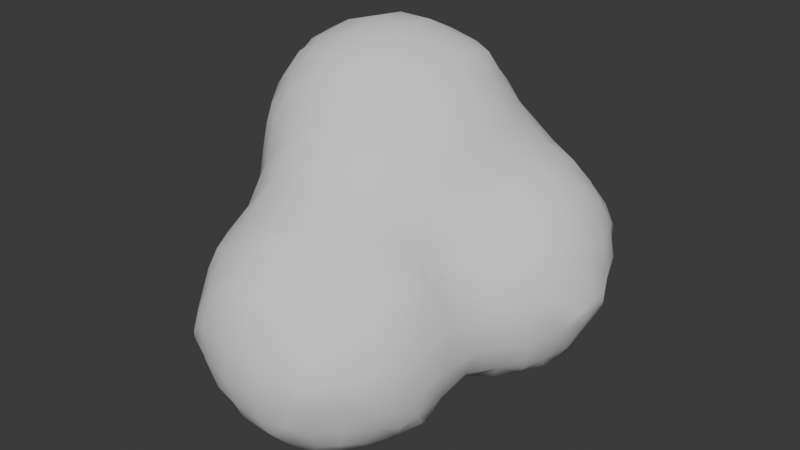 # Source: Smoke.blend  (saved by Blender 4.3.34; exported with 4.5.12 LTS)
import bpy
from mathutils import Matrix  # noqa: F401  (used for matrix-valued properties, if any)

bpy.ops.wm.read_factory_settings(use_empty=True)
scene = bpy.context.scene
scene.name = 'Scene'

# ---- collections
col_collection = bpy.data.collections.new('Collection'); scene.collection.children.link(col_collection)

# ---- world
world_world = bpy.data.worlds.new('World'); scene.world = world_world
world_world.use_nodes = True; world_world.node_tree.nodes.clear()
_N = world_world.node_tree.nodes; _L = world_world.node_tree.links
n0 = _N.new('ShaderNodeOutputWorld'); n0.name = 'World Output'; n0.location = (300, 300)
n1 = _N.new('ShaderNodeBackground'); n1.name = 'Background'; n1.location = (10, 300)
n1.inputs[0].default_value = (0.05088, 0.05088, 0.05088, 1.0)
_L.new(n1.outputs[0], n0.inputs[0])
n0.is_active_output = True
world_world.color = (0.05088, 0.05088, 0.05088)
world_world.sun_shadow_jitter_overblur = 0.0

# ---- meshes
me_icosphere = bpy.data.meshes.new('Icosphere')
me_icosphere.from_pydata([(-0.616, -0.25, -0.2366), (-0.639, -0.2849, -0.1), (-0.6007, -0.002889, -0.4008), (-0.6269, -0.08173, -0.302), (-0.689, -0.1, -0.1), (-0.4071, -0.6054, -0.01801), (-0.4145, -0.4122, -0.413), (-0.4552, -0.4459, -0.3), (-0.4782, -0.5094, -0.09081), (-0.449, -0.3, -0.4541), (-0.5546, -0.31, -0.302), (-0.5925, -0.3849, -0.1), (-0.4072, -0.03489, -0.606), (-0.4956, -0.08556, -0.4966), (-0.5841, -0.1362, -0.3699), (-0.2372, -0.618, -0.246), (-0.3023, -0.6313, -0.09081), (-0.3, -0.4503, -0.4503), (-0.3023, -0.5497, -0.3076), (-0.3705, -0.5824, -0.1513), (-0.2514, -0.2441, -0.6172), (-0.3109, -0.3065, -0.5557), (-0.3109, -0.1009, -0.6311), (-0.3848, -0.1682, -0.5925), (-0.1, -0.6331, -0.2782), (-0.1, -0.6904, -0.1), (-0.02087, -0.4051, -0.6041), (-0.09252, -0.4732, -0.5124), (-0.1, -0.5877, -0.3782), (-0.09252, -0.3065, -0.6287), (-0.1542, -0.3774, -0.5873), (-0.1, -0.1, -0.6893), (-0.6391, -0.2745, 0.1), (-0.6161, -0.2362, 0.2364), (-0.6958, -0.1, 0.1), (-0.6331, -0.08465, 0.3018), (-0.602, -0.007755, 0.4044), (-0.4071, -0.6054, 0.0183), (-0.473, -0.5096, 0.09098), (-0.4459, -0.4439, 0.3), (-0.4109, -0.4093, 0.409), (-0.5859, -0.3745, 0.1), (-0.5466, -0.3017, 0.3018), (-0.4455, -0.3, 0.4472), (-0.5831, -0.1411, 0.3697), (-0.5089, -0.0952, 0.4958), (-0.4347, -0.04932, 0.6589), (-0.3056, -0.6359, 0.09098), (-0.2426, -0.6256, 0.2615), (-0.376, -0.5826, 0.1516), (-0.3056, -0.5532, 0.3169), (-0.3, -0.4545, 0.4516), (-0.3073, -0.3122, 0.5536), (-0.2455, -0.2537, 0.6201), (-0.3789, -0.1827, 0.5872), (-0.3142, -0.09725, 0.7061), (-0.2495, -0.01185, 0.8175), (-0.1, -0.6961, 0.1), (-0.1, -0.6388, 0.2898), (-0.1, -0.5941, 0.3898), (-0.09858, -0.4784, 0.5159), (-0.03097, -0.4051, 0.6041), (-0.1643, -0.387, 0.5931), (-0.09858, -0.3122, 0.6311), (-0.1, -0.1202, 0.7357), (-0.1, -0.02017, 0.8272), (-0.6007, 0.002889, -0.4008), (-0.6269, 0.08173, -0.302), (-0.689, 0.1, -0.1), (-0.616, 0.25, -0.2366), (-0.6338, 0.31, -0.09765), (-0.6042, 0.4139, -0.02941), (-0.4072, 0.03489, -0.606), (-0.4956, 0.08556, -0.4966), (-0.5841, 0.1362, -0.3699), (-0.449, 0.3, -0.4541), (-0.5546, 0.31, -0.302), (-0.5924, 0.3833, -0.1627), (-0.4145, 0.4131, -0.413), (-0.446, 0.4879, -0.2827), (-0.5465, 0.4883, -0.09765), (-0.4031, 0.6091, -0.2045), (-0.4568, 0.6854, -0.108), (-0.4567, 0.9, -0.07445), (-0.4327, 1.056, -0.05259), (-0.3109, 0.1009, -0.6311), (-0.3848, 0.1682, -0.5925), (-0.2514, 0.2441, -0.6172), (-0.3109, 0.3065, -0.5557), (-0.2813, 0.4879, -0.4411), (-0.3355, 0.5464, -0.3378), (-0.205, 0.7, -0.4048), (-0.3136, 0.6854, -0.2827), (-0.3827, 0.7424, -0.18), (-0.2115, 0.9, -0.4128), (-0.292, 0.9, -0.3), (-0.3805, 0.9, -0.1745), (-0.2109, 1.044, -0.4121), (-0.2631, 1.106, -0.3155), (-0.3724, 1.114, -0.1116), (-0.2363, 1.261, -0.2591), (-0.2718, 1.316, -0.1143), (-0.2236, 1.424, -0.05721), (-0.1, 0.1, -0.6893), (-0.08675, 0.3065, -0.6273), (-0.1446, 0.3774, -0.5873), (-0.01126, 0.4044, -0.6019), (-0.08675, 0.4827, -0.5373), (-0.1, 0.7, -0.4764), (-0.1, 0.9, -0.4991), (-0.1162, 1.106, -0.4706), (-0.1936, 1.177, -0.3924), (-0.06032, 1.26, -0.4459), (-0.1274, 1.327, -0.3257), (-0.1945, 1.394, -0.1905), (-0.06112, 1.445, -0.2589), (-0.1167, 1.478, -0.1143), (-0.8192, 0.3687, 0.5492), (-0.8219, 0.3656, 0.7), (-0.81, 0.3854, 0.8321), (-0.8161, 0.5515, 0.3738), (-0.8418, 0.4909, 0.4895), (-0.8751, 0.5, 0.7), (-0.8343, 0.4997, 0.8993), (-0.8105, 0.5661, 1.017), (-0.8269, 0.7, 0.3571), (-0.8788, 0.7, 0.5), (-0.9097, 0.7, 0.7), (-0.8762, 0.7, 0.9), (-0.8185, 0.7, 1.029), (-0.8197, 0.8601, 0.369), (-0.8464, 0.916, 0.4835), (-0.8861, 0.9, 0.7), (-0.8428, 0.9073, 0.9087), (-0.8141, 0.8454, 1.022), (-0.8227, 1.041, 0.5391), (-0.8296, 1.051, 0.7), (-0.8168, 1.026, 0.8478), (-0.6983, 0.1, 0.1), (-0.6644, 0.1, 0.3), (-0.6384, 0.1005, 0.4827), (-0.644, 0.1588, 0.7), (-0.6242, 0.1775, 0.851), (-0.6664, 0.3, 0.1), (-0.7013, 0.3, 0.3), (-0.7528, 0.3012, 0.4895), (-0.744, 0.2656, 0.7), (-0.706, 0.2966, 0.9082), (-0.6544, 0.3411, 1.061), (-0.6416, 0.4883, 0.0942), (-0.7546, 0.4909, 0.3043), (-0.7927, 0.4181, 0.4158), (-0.7877, 0.4328, 0.9655), (-0.7072, 0.4889, 1.105), (-0.6268, 0.545, 1.224), (-0.6561, 0.7, 0.1383), (-0.7561, 0.7, 0.2571), (-0.7437, 0.7, 1.129), (-0.6437, 0.7, 1.238), (-0.6473, 0.9, 0.1509), (-0.7565, 0.916, 0.3014), (-0.7978, 0.9934, 0.4058), (-0.7925, 0.9788, 0.9811), (-0.7362, 0.9073, 1.093), (-0.6259, 0.9, 1.222), (-0.6244, 1.029, 0.1738), (-0.6617, 1.097, 0.3107), (-0.7552, 1.105, 0.4835), (-0.7616, 1.151, 0.7), (-0.7404, 1.096, 0.9087), (-0.641, 1.082, 1.084), (-0.6029, 1.004, 1.203), (-0.614, 1.21, 0.3846), (-0.6457, 1.235, 0.5), (-0.6616, 1.253, 0.7), (-0.6312, 1.229, 0.9), (-0.6063, 1.205, 1.006), (-0.568, 0.03418, 0.5378), (-0.5008, 0.04919, 0.7153), (-0.5141, 0.1273, 0.9106), (-0.4569, 0.1644, 1.051), (-0.5902, 0.2077, 0.9843), (-0.5244, 0.2786, 1.122), (-0.4587, 0.3494, 1.233), (-0.5819, 0.5472, 0.02366), (-0.592, 0.4116, 1.194), (-0.5152, 0.487, 1.266), (-0.5686, 0.7, 0.03832), (-0.5, 0.7, 1.317), (-0.5567, 0.9, 0.05093), (-0.5, 0.9, 1.291), (-0.4927, 1.109, 0.09804), (-0.5528, 1.162, 0.2512), (-0.5, 1.15, 1.152), (-0.5, 1.05, 1.231), (-0.4194, 1.214, 0.1556), (-0.4917, 1.244, 0.3107), (-0.5, 1.32, 0.5), (-0.4896, 1.361, 0.6898), (-0.4896, 1.332, 0.8932), (-0.5, 1.239, 1.052), (-0.416, 1.408, 0.7496), (-0.416, 1.408, 0.822), (-0.3828, 0.003636, 0.7922), (-0.3097, 0.03783, 0.8905), (-0.3, 0.1446, 1.079), (-0.3, 0.22, 1.179), (-0.3, 0.32, 1.256), (-0.3, 0.5, 1.342), (-0.3, 0.7, 1.375), (-0.3, 0.9, 1.352), (-0.3931, 1.19, 0.02227), (-0.355, 1.196, 1.196), (-0.293, 1.117, 1.251), (-0.3348, 1.288, 0.09336), (-0.3116, 1.347, 0.3), (-0.3428, 1.385, 0.5), (-0.3828, 1.397, 0.6163), (-0.3, 1.373, 0.9326), (-0.293, 1.259, 1.118), (-0.2217, 1.202, 1.202), (-0.2236, 1.425, 0.1), (-0.2116, 1.408, 0.3), (-0.2428, 1.407, 0.5), (-0.3097, 1.414, 0.6898), (-0.3, 1.412, 0.8326), (-0.1, 0.0458, 0.9272), (-0.1, 0.1458, 1.073), (-0.1, 0.2268, 1.173), (-0.1, 0.3268, 1.255), (-0.1, 0.5, 1.339), (-0.1, 0.7, 1.372), (-0.1, 0.9, 1.35), (-0.05897, 1.186, 1.187), (-0.1154, 1.112, 1.25), (-0.02806, 1.394, 0.772), (-0.09684, 1.374, 0.8929), (-0.1154, 1.258, 1.112), (-0.1923, 1.202, 1.202), (-0.08003, 1.537, 0.1198), (-0.08003, 1.51, 0.28), (-0.1, 1.442, 0.5), (-0.09684, 1.414, 0.7032), (-0.1614, 1.408, 0.8215), (-4.962e-05, 1.6, 0.1996), (-4.962e-05, 1.6, 0.2001), (0.1, -0.6388, -0.2898), (0.1, -0.6961, -0.1), (0.03097, -0.4051, -0.6041), (0.09858, -0.4784, -0.5159), (0.1, -0.5941, -0.3898), (0.09858, -0.3122, -0.6299), (0.1643, -0.387, -0.5931), (0.1, -0.1, -0.6888), (0.2426, -0.6256, -0.2615), (0.3056, -0.6359, -0.09098), (0.3, -0.4545, -0.4516), (0.3056, -0.5532, -0.3169), (0.376, -0.5826, -0.1516), (0.2455, -0.2537, -0.6192), (0.3073, -0.3122, -0.5536), (0.3073, -0.09417, -0.6301), (0.3789, -0.157, -0.5872), (0.4071, -0.6054, -0.0183), (0.4109, -0.4093, -0.409), (0.4459, -0.4439, -0.3), (0.473, -0.5096, -0.09098), (0.4455, -0.3, -0.4472), (0.5466, -0.3017, -0.3018), (0.5859, -0.3745, -0.1), (0.4074, -0.02362, -0.6049), (0.4953, -0.08998, -0.4985), (0.5831, -0.1563, -0.3697), (0.6161, -0.2362, -0.2364), (0.6391, -0.2745, -0.1), (0.6072, -0.023, -0.4098), (0.6362, -0.0938, -0.3018), (0.6958, -0.1, -0.1), (0.1, -0.6904, 0.1), (0.1, -0.6331, 0.2782), (0.1, -0.5877, 0.3782), (0.09252, -0.4732, 0.5124), (0.02087, -0.4051, 0.6041), (0.1542, -0.3774, 0.5873), (0.09252, -0.3065, 0.6293), (0.09478, -0.08902, 0.7312), (0.02463, -0.01504, 0.8188), (0.3023, -0.6313, 0.09081), (0.2372, -0.618, 0.246), (0.3705, -0.5824, 0.1513), (0.3023, -0.5497, 0.3076), (0.3, -0.4503, 0.4503), (0.3109, -0.3065, 0.5557), (0.2514, -0.2441, 0.6172), (0.3841, -0.1, 0.5917), (0.2841, -0.1, 0.6433), (0.4071, -0.6054, 0.01801), (0.4782, -0.5094, 0.09081), (0.4552, -0.4459, 0.3), (0.4145, -0.4122, 0.413), (0.5925, -0.3849, 0.1), (0.5546, -0.31, 0.302), (0.449, -0.3, 0.4541), (0.5841, -0.1362, 0.3699), (0.5105, -0.08173, 0.4739), (0.639, -0.2849, 0.1), (0.616, -0.25, 0.2366), (0.689, -0.1, 0.1), (0.6269, -0.08173, 0.302), (0.6007, -0.00289, 0.4008), (0.1, 0.1, -0.6888), (0.09115, 0.3122, -0.6285), (0.1519, 0.387, -0.5954), (0.01859, 0.4044, -0.6019), (0.09115, 0.4827, -0.5757), (0.1774, 0.7747, -0.6058), (0.1064, 0.7048, -0.5717), (0.1519, 0.9, -0.613), (0.05189, 0.9, -0.5863), (0.1585, 1.054, -0.6115), (0.09508, 1.113, -0.5818), (0.08934, 1.316, -0.4793), (0.01557, 1.393, -0.3922), (0.1489, 1.42, -0.4223), (0.08934, 1.477, -0.3153), (0.09003, 1.582, -0.1152), (0.3073, 0.09417, -0.6301), (0.3789, 0.157, -0.5857), (0.2455, 0.2537, -0.6192), (0.3073, 0.3122, -0.555), (0.3, 0.5, -0.5336), (0.3, 0.769, -0.6079), (0.3, 0.669, -0.5791), (0.3, 0.9, -0.6248), (0.3, 1.072, -0.6169), (0.3, 1.172, -0.5929), (0.3, 1.3, -0.5306), (0.3, 1.433, -0.4377), (0.3, 1.529, -0.3), (0.3, 1.596, -0.1882), (0.4074, 0.02362, -0.6049), (0.4944, 0.08998, -0.4977), (0.5813, 0.1563, -0.3697), (0.4501, 0.3, -0.4471), (0.5501, 0.3, -0.3604), (0.4913, 0.4997, -0.4502), (0.5522, 0.4329, -0.3775), (0.4198, 0.7839, -0.6047), (0.4919, 0.7103, -0.5564), (0.4408, 0.9, -0.6118), (0.5408, 0.9, -0.5831), (0.4345, 1.041, -0.611), (0.5007, 1.105, -0.577), (0.51, 1.313, -0.48), (0.5834, 1.389, -0.3886), (0.45, 1.424, -0.428), (0.51, 1.477, -0.3132), (0.5, 1.578, -0.1458), (0.6072, 0.023, -0.4098), (0.6363, 0.0938, -0.3018), (0.6939, 0.1, -0.1), (0.6413, 0.3, -0.2604), (0.7122, 0.3, -0.1), (0.6305, 0.5662, -0.4249), (0.7014, 0.5008, -0.3056), (0.775, 0.4331, -0.1), (0.6983, 0.7192, -0.4479), (0.7639, 0.6653, -0.367), (0.7, 0.9, -0.4928), (0.7096, 1.097, -0.4685), (0.7827, 1.161, -0.381), (0.6493, 1.256, -0.4454), (0.7194, 1.322, -0.3181), (0.7894, 1.388, -0.1695), (0.6561, 1.441, -0.2553), (0.6953, 1.492, -0.08578), (0.8221, 0.5686, -0.2337), (0.8444, 0.5331, -0.1), (0.8005, 0.7987, -0.4006), (0.8398, 0.7192, -0.3002), (0.9417, 0.7176, -0.08281), (0.8086, 0.9, -0.4097), (0.8803, 0.9, -0.3), (0.9718, 0.9, -0.1185), (0.8109, 1.028, -0.4124), (0.8565, 1.097, -0.3086), (0.9624, 1.094, -0.092), (0.8312, 1.255, -0.2476), (0.8563, 1.313, -0.1017), (0.8086, 1.411, -0.03612), (1.002, 0.796, -0.004677), (1.005, 0.9, -0.01851), (1.006, 1.023, -0.02001), (0.15, 1.616, -0.0586), (0.3, 1.627, -0.0882), (0.5, 1.616, -0.04583), (0.6012, 1.601, -0.002103), (0.158, 0.03539, 0.7738), (0.1056, 0.1007, 0.8991), (0.05323, 0.166, 1.042), (0.1866, 0.2094, 0.9795), (0.1119, 0.2601, 1.105), (0.1, 0.3681, 1.225), (0.1, 0.5, 1.278), (0.1, 0.7, 1.31), (0.1, 0.9, 1.291), (0.1, 1.148, 1.142), (0.1, 1.048, 1.235), (0.1, 1.369, 0.7433), (0.1, 1.306, 0.9), (0.1, 1.236, 1.042), (0.01671, 1.595, 0.06629), (0.1, 1.571, 0.3303), (0.1, 1.486, 0.5), (0.1, 1.415, 0.6433), (0.394, 0.02236, 0.5965), (0.3112, 0.09554, 0.6937), (0.2285, 0.1687, 0.8462), (0.3618, 0.2439, 0.747), (0.3067, 0.2933, 0.9053), (0.2394, 0.3562, 1.1), (0.201, 0.3989, 1.201), (0.3849, 0.4418, 0.9644), (0.3249, 0.5051, 1.087), (0.2174, 0.5, 1.217), (0.3351, 0.7, 1.122), (0.2351, 0.7, 1.234), (0.3895, 0.9698, 0.9835), (0.3337, 0.9019, 1.09), (0.225, 0.9, 1.225), (0.3444, 1.1, 0.9411), (0.2408, 1.086, 1.082), (0.2087, 1.01, 1.209), (0.3, 1.327, 0.7168), (0.2818, 1.223, 0.8828), (0.203, 1.202, 1.003), (0.3, 1.584, 0.3579), (0.3, 1.495, 0.5), (0.3, 1.412, 0.6168), (0.583, 0.1362, 0.3699), (0.4945, 0.07929, 0.4987), (0.4061, 0.1557, 0.6136), (0.583, 0.2324, 0.3699), (0.534, 0.2994, 0.4942), (0.4315, 0.3064, 0.6882), (0.412, 0.3773, 0.8311), (0.5677, 0.451, 0.557), (0.5288, 0.5106, 0.6889), (0.4332, 0.5051, 0.8987), (0.4083, 0.5751, 1.012), (0.564, 0.7, 0.7466), (0.4794, 0.7, 0.9), (0.4153, 0.7, 1.022), (0.5679, 0.9, 0.7693), (0.4616, 0.9019, 0.9101), (0.4121, 0.8364, 1.017), (0.5336, 1.1, 0.7544), (0.4336, 1.1, 0.8411), (0.5404, 1.371, 0.5706), (0.4725, 1.288, 0.682), (0.4046, 1.204, 0.8046), (0.5682, 1.589, 0.1375), (0.5009, 1.566, 0.3022), (0.4842, 1.455, 0.5023), (0.407, 1.403, 0.6033), (0.6873, 0.1, 0.1), (0.6271, 0.08173, 0.302), (0.6007, 0.00289, 0.4008), (0.7283, 0.3, 0.1), (0.6575, 0.2994, 0.302), (0.6192, 0.3657, 0.4237), (0.791, 0.4135, 0.1), (0.7596, 0.4428, 0.3), (0.6835, 0.5161, 0.4894), (0.6145, 0.5844, 0.6148), (0.7448, 0.7, 0.5519), (0.6448, 0.7, 0.6466), (0.775, 0.9, 0.5763), (0.675, 0.9, 0.6693), (0.769, 1.1, 0.5661), (0.669, 1.1, 0.6544), (0.7765, 1.374, 0.3639), (0.7068, 1.306, 0.5022), (0.6371, 1.238, 0.6274), (0.6807, 1.528, 0.08251), (0.7059, 1.461, 0.2983), (0.6431, 1.432, 0.4372), (0.8582, 0.5135, 0.1), (0.8409, 0.5428, 0.3), (0.8139, 0.5812, 0.4218), (0.9629, 0.7176, 0.08862), (0.9129, 0.7, 0.3), (0.8371, 0.7, 0.4519), (0.9918, 0.9, 0.1377), (0.9514, 0.9, 0.3), (0.8596, 0.9, 0.4763), (0.9789, 1.094, 0.1015), (0.9334, 1.1, 0.3), (0.8503, 1.1, 0.4661), (0.8952, 1.3, 0.1), (0.8524, 1.305, 0.2983), (0.8232, 1.241, 0.4339), (0.8179, 1.419, 0.1), (0.8153, 1.414, 0.2305), (1.002, 0.796, 0.01436), (1.005, 0.9, 0.03768), (1.006, 1.023, 0.03588), (0.09003, 1.618, 0.1198), (0.1, 1.611, 0.2303), (0.3, 1.647, 0.1), (0.3, 1.62, 0.2579), (0.5009, 1.619, 0.08251), (0.4348, 1.611, 0.2369), (0.6012, 1.601, 0.00418)], [], [(4, 3, 0, 1), (10, 9, 6, 7), (11, 10, 7, 8), (11, 1, 0, 10), (14, 13, 9, 10), (14, 3, 2, 13), (3, 14, 10, 0), (18, 7, 6, 17), (19, 18, 15, 16), (19, 8, 7, 18), (8, 19, 16, 5), (9, 21, 17, 6), (23, 22, 20, 21), (23, 13, 12, 22), (13, 23, 21, 9), (25, 16, 15, 24), (28, 18, 17, 27), (18, 28, 24, 15), (30, 29, 26, 27), (30, 21, 20, 29), (21, 30, 27, 17), (22, 31, 29, 20), (34, 4, 1, 32), (35, 34, 32, 33), (38, 8, 5, 37), (41, 11, 8, 38), (41, 32, 1, 11), (42, 41, 38, 39), (42, 33, 32, 41), (43, 42, 39, 40), (44, 35, 33, 42), (45, 44, 42, 43), (45, 36, 35, 44), (47, 37, 5, 16), (49, 38, 37, 47), (50, 49, 47, 48), (50, 39, 38, 49), (51, 40, 39, 50), (52, 43, 40, 51), (54, 45, 43, 52), (55, 54, 52, 53), (55, 46, 45, 54), (57, 47, 16, 25), (58, 48, 47, 57), (59, 50, 48, 58), (60, 51, 50, 59), (62, 52, 51, 60), (63, 62, 60, 61), (63, 53, 52, 62), (64, 55, 53, 63), (65, 56, 55, 64), (67, 66, 2, 3), (68, 67, 3, 4), (70, 69, 67, 68), (73, 72, 12, 13), (66, 73, 13, 2), (67, 74, 73, 66), (76, 75, 73, 74), (69, 76, 74, 67), (70, 77, 76, 69), (79, 78, 75, 76), (80, 79, 76, 77), (71, 80, 77, 70), (82, 81, 79, 80), (72, 85, 22, 12), (73, 86, 85, 72), (88, 87, 85, 86), (75, 88, 86, 73), (78, 89, 88, 75), (79, 90, 89, 78), (92, 91, 89, 90), (81, 92, 90, 79), (82, 93, 92, 81), (95, 94, 91, 92), (96, 95, 92, 93), (83, 96, 93, 82), (98, 97, 94, 95), (99, 98, 95, 96), (84, 99, 96, 83), (101, 100, 98, 99), (85, 103, 31, 22), (87, 104, 103, 85), (88, 105, 104, 87), (107, 106, 104, 105), (89, 107, 105, 88), (91, 108, 107, 89), (94, 109, 108, 91), (97, 110, 109, 94), (98, 111, 110, 97), (113, 112, 110, 111), (100, 113, 111, 98), (101, 114, 113, 100), (116, 115, 113, 114), (102, 116, 114, 101), (122, 121, 117, 118), (123, 122, 118, 119), (126, 125, 120, 121), (127, 126, 121, 122), (128, 127, 122, 123), (129, 128, 123, 124), (131, 130, 125, 126), (132, 131, 126, 127), (133, 132, 127, 128), (134, 133, 128, 129), (136, 135, 131, 132), (137, 136, 132, 133), (138, 68, 4, 34), (139, 138, 34, 35), (140, 139, 35, 36), (143, 70, 68, 138), (144, 143, 138, 139), (145, 144, 139, 140), (146, 145, 140, 141), (146, 118, 117, 145), (147, 146, 141, 142), (147, 119, 118, 146), (149, 71, 70, 143), (150, 149, 143, 144), (151, 150, 144, 145), (151, 121, 120, 150), (121, 151, 145, 117), (152, 123, 119, 147), (153, 152, 147, 148), (153, 124, 123, 152), (156, 155, 149, 150), (125, 156, 150, 120), (157, 129, 124, 153), (158, 157, 153, 154), (160, 159, 155, 156), (130, 160, 156, 125), (131, 161, 160, 130), (134, 163, 162, 133), (163, 134, 129, 157), (164, 163, 157, 158), (166, 165, 159, 160), (167, 166, 160, 161), (135, 167, 161, 131), (136, 168, 167, 135), (137, 169, 168, 136), (169, 137, 133, 162), (170, 169, 162, 163), (171, 170, 163, 164), (173, 172, 166, 167), (174, 173, 167, 168), (175, 174, 168, 169), (176, 175, 169, 170), (177, 140, 36, 45), (178, 177, 45, 46), (178, 141, 140, 177), (179, 142, 141, 178), (181, 147, 142, 179), (182, 181, 179, 180), (182, 148, 147, 181), (149, 184, 80, 71), (185, 153, 148, 182), (186, 185, 182, 183), (186, 154, 153, 185), (187, 82, 80, 184), (155, 187, 184, 149), (188, 158, 154, 186), (189, 83, 82, 187), (159, 189, 187, 155), (190, 164, 158, 188), (191, 84, 83, 189), (165, 191, 189, 159), (166, 192, 191, 165), (171, 194, 193, 170), (194, 171, 164, 190), (196, 195, 191, 192), (172, 196, 192, 166), (173, 197, 196, 172), (174, 198, 197, 173), (175, 199, 198, 174), (176, 200, 199, 175), (200, 176, 170, 193), (202, 201, 198, 199), (203, 178, 46, 55), (204, 203, 55, 56), (204, 179, 178, 203), (205, 180, 179, 204), (206, 182, 180, 205), (207, 183, 182, 206), (208, 186, 183, 207), (209, 188, 186, 208), (210, 190, 188, 209), (191, 211, 99, 84), (194, 213, 212, 193), (213, 194, 190, 210), (214, 101, 99, 211), (195, 214, 211, 191), (196, 215, 214, 195), (197, 216, 215, 196), (198, 217, 216, 197), (200, 219, 218, 199), (219, 200, 193, 212), (220, 219, 212, 213), (221, 102, 101, 214), (222, 221, 214, 215), (223, 222, 215, 216), (224, 223, 216, 217), (201, 224, 217, 198), (202, 225, 224, 201), (225, 202, 199, 218), (226, 204, 56, 65), (227, 205, 204, 226), (228, 206, 205, 227), (229, 207, 206, 228), (230, 208, 207, 229), (231, 209, 208, 230), (232, 210, 209, 231), (234, 213, 210, 232), (219, 237, 236, 218), (237, 238, 234, 233), (220, 238, 237, 219), (238, 220, 213, 234), (221, 239, 116, 102), (222, 240, 239, 221), (223, 241, 240, 222), (224, 242, 241, 223), (242, 243, 236, 235), (225, 243, 242, 224), (243, 225, 218, 236), (245, 244, 239, 240), (247, 25, 24, 246), (249, 27, 26, 248), (250, 28, 27, 249), (28, 250, 246, 24), (29, 251, 248, 26), (251, 252, 249, 248), (31, 253, 251, 29), (255, 247, 246, 254), (257, 250, 249, 256), (250, 257, 254, 246), (257, 258, 255, 254), (260, 252, 251, 259), (252, 260, 256, 249), (253, 261, 259, 251), (261, 262, 260, 259), (265, 257, 256, 264), (266, 258, 257, 265), (258, 266, 263, 255), (260, 267, 264, 256), (267, 268, 265, 264), (268, 269, 266, 265), (271, 262, 261, 270), (262, 271, 267, 260), (271, 272, 268, 267), (274, 269, 268, 273), (276, 272, 271, 275), (272, 276, 273, 268), (276, 277, 274, 273), (278, 57, 25, 247), (279, 58, 57, 278), (280, 59, 58, 279), (281, 60, 59, 280), (282, 61, 60, 281), (283, 284, 282, 281), (284, 63, 61, 282), (285, 64, 63, 284), (286, 65, 64, 285), (287, 278, 247, 255), (288, 279, 278, 287), (289, 290, 288, 287), (290, 280, 279, 288), (291, 281, 280, 290), (292, 283, 281, 291), (293, 284, 283, 292), (294, 295, 293, 292), (295, 285, 284, 293), (296, 287, 255, 263), (266, 297, 296, 263), (297, 289, 287, 296), (298, 290, 289, 297), (299, 291, 290, 298), (269, 300, 297, 266), (300, 301, 298, 297), (301, 302, 299, 298), (302, 292, 291, 299), (303, 304, 302, 301), (304, 294, 292, 302), (305, 300, 269, 274), (306, 301, 300, 305), (277, 307, 305, 274), (307, 308, 306, 305), (308, 303, 301, 306), (309, 304, 303, 308), (103, 310, 253, 31), (104, 311, 310, 103), (106, 313, 311, 104), (313, 314, 312, 311), (107, 314, 313, 106), (108, 316, 314, 107), (318, 317, 315, 316), (109, 318, 316, 108), (320, 319, 317, 318), (110, 320, 318, 109), (112, 321, 320, 110), (113, 322, 321, 112), (324, 323, 321, 322), (115, 324, 322, 113), (116, 325, 324, 115), (310, 326, 261, 253), (311, 328, 326, 310), (328, 329, 327, 326), (312, 329, 328, 311), (314, 330, 329, 312), (332, 316, 315, 331), (316, 332, 330, 314), (317, 333, 331, 315), (319, 334, 333, 317), (320, 335, 334, 319), (321, 336, 335, 320), (323, 337, 336, 321), (324, 338, 337, 323), (325, 339, 338, 324), (326, 340, 270, 261), (340, 341, 271, 270), (327, 341, 340, 326), (329, 343, 341, 327), (343, 344, 342, 341), (330, 345, 343, 329), (345, 346, 344, 343), (348, 332, 331, 347), (332, 348, 345, 330), (333, 349, 347, 331), (349, 350, 348, 347), (334, 351, 349, 333), (351, 352, 350, 349), (335, 352, 351, 334), (336, 353, 352, 335), (337, 355, 353, 336), (355, 356, 354, 353), (338, 356, 355, 337), (339, 357, 356, 338), (341, 358, 275, 271), (358, 359, 276, 275), (342, 359, 358, 341), (359, 360, 277, 276), (344, 361, 359, 342), (361, 362, 360, 359), (364, 346, 345, 363), (346, 364, 361, 344), (364, 365, 362, 361), (348, 366, 363, 345), (366, 367, 364, 363), (350, 368, 366, 348), (352, 369, 368, 350), (353, 371, 369, 352), (371, 372, 370, 369), (354, 372, 371, 353), (356, 374, 372, 354), (374, 375, 373, 372), (357, 375, 374, 356), (377, 365, 364, 376), (379, 367, 366, 378), (367, 379, 376, 364), (379, 380, 377, 376), (368, 381, 378, 366), (381, 382, 379, 378), (382, 383, 380, 379), (369, 384, 381, 368), (384, 385, 382, 381), (370, 385, 384, 369), (385, 386, 383, 382), (372, 387, 385, 370), (387, 388, 386, 385), (373, 388, 387, 372), (375, 389, 388, 373), (383, 391, 390, 380), (386, 392, 391, 383), (393, 394, 339, 325), (394, 395, 357, 339), (395, 396, 375, 357), (397, 398, 286, 285), (398, 226, 65, 286), (399, 227, 226, 398), (400, 401, 399, 398), (401, 228, 227, 399), (402, 229, 228, 401), (403, 230, 229, 402), (404, 231, 230, 403), (405, 232, 231, 404), (234, 407, 406, 233), (407, 234, 232, 405), (236, 409, 408, 235), (237, 410, 409, 236), (410, 237, 233, 406), (239, 411, 325, 116), (241, 413, 412, 240), (242, 414, 413, 241), (414, 242, 235, 408), (415, 416, 295, 294), (416, 397, 285, 295), (417, 398, 397, 416), (418, 419, 417, 416), (419, 400, 398, 417), (420, 401, 400, 419), (421, 402, 401, 420), (422, 423, 420, 419), (423, 424, 421, 420), (424, 403, 402, 421), (425, 426, 424, 423), (426, 404, 403, 424), (428, 429, 426, 425), (429, 405, 404, 426), (430, 431, 428, 427), (431, 432, 429, 428), (407, 432, 431, 406), (432, 407, 405, 429), (409, 434, 433, 408), (434, 435, 431, 430), (410, 435, 434, 409), (435, 410, 406, 431), (413, 437, 436, 412), (414, 438, 437, 413), (438, 414, 408, 433), (440, 415, 294, 304), (441, 416, 415, 440), (442, 443, 440, 439), (443, 444, 441, 440), (444, 418, 416, 441), (445, 419, 418, 444), (446, 447, 444, 443), (447, 448, 445, 444), (448, 422, 419, 445), (449, 423, 422, 448), (450, 451, 448, 447), (451, 452, 449, 448), (452, 425, 423, 449), (453, 454, 451, 450), (454, 455, 452, 451), (428, 455, 454, 427), (455, 428, 425, 452), (456, 457, 454, 453), (457, 430, 427, 454), (459, 460, 457, 456), (434, 460, 459, 433), (460, 434, 430, 457), (437, 463, 462, 436), (463, 464, 459, 458), (438, 464, 463, 437), (464, 438, 433, 459), (360, 465, 307, 277), (465, 466, 308, 307), (466, 467, 309, 308), (440, 467, 466, 439), (467, 440, 304, 309), (362, 468, 465, 360), (468, 469, 466, 465), (469, 442, 439, 466), (470, 443, 442, 469), (365, 471, 468, 362), (471, 472, 469, 468), (472, 473, 470, 469), (473, 446, 443, 470), (474, 447, 446, 473), (475, 476, 474, 473), (476, 450, 447, 474), (477, 478, 476, 475), (478, 453, 450, 476), (479, 480, 478, 477), (480, 456, 453, 478), (482, 483, 480, 479), (459, 483, 482, 458), (483, 459, 456, 480), (462, 485, 484, 461), (485, 486, 482, 481), (463, 486, 485, 462), (486, 463, 458, 482), (487, 471, 365, 377), (488, 472, 471, 487), (489, 473, 472, 488), (380, 490, 487, 377), (490, 491, 488, 487), (491, 492, 489, 488), (492, 475, 473, 489), (493, 494, 491, 490), (494, 495, 492, 491), (495, 477, 475, 492), (496, 497, 494, 493), (497, 498, 495, 494), (498, 479, 477, 495), (388, 499, 496, 386), (499, 500, 497, 496), (500, 501, 498, 497), (482, 501, 500, 481), (501, 482, 479, 498), (389, 502, 499, 388), (484, 502, 389, 375), (502, 503, 500, 499), (485, 503, 502, 484), (503, 485, 481, 500), (504, 490, 380, 390), (391, 505, 504, 390), (505, 493, 490, 504), (392, 506, 505, 391), (496, 506, 392, 386), (506, 496, 493, 505), (507, 393, 325, 411), (244, 507, 411, 239), (245, 508, 507, 244), (508, 245, 240, 412), (507, 509, 394, 393), (508, 510, 509, 507), (510, 508, 412, 436), (509, 511, 395, 394), (511, 512, 462, 461), (510, 512, 511, 509), (512, 510, 436, 462), (396, 513, 484, 375), (511, 513, 396, 395), (513, 511, 461, 484)])
me_icosphere.polygons.foreach_set('use_smooth', [True] * 512)
_uv = me_icosphere.uv_layers.new(name='UVMap')
_uv.uv.foreach_set('vector', [0.2364, 0.38, 0.2293, 0.315, 0.2529, 0.3332, 0.2602, 0.3722, 0.2618, 0.3101, 0.2647, 0.2589, 0.2813, 0.2711, 0.2843, 0.3039, 0.2734, 0.3673, 0.2618, 0.3101, 0.2843, 0.3039, 0.2944, 0.3597, 0.2734, 0.3673, 0.2602, 0.3722, 0.2529, 0.3332, 0.2618, 0.3101, 0.2363, 0.2921, 0.2304, 0.2444, 0.2647, 0.2589, 0.2618, 0.3101, 0.2363, 0.2921, 0.2293, 0.315, 0.2151, 0.2847, 0.2304, 0.2444, 0.2293, 0.315, 0.2363, 0.2921, 0.2618, 0.3101, 0.2529, 0.3332, 0.3089, 0.2915, 0.2843, 0.3039, 0.2813, 0.2711, 0.2968, 0.2513, 0.3084, 0.3368, 0.3089, 0.2915, 0.3225, 0.3044, 0.3205, 0.3475, 0.3084, 0.3368, 0.2944, 0.3597, 0.2843, 0.3039, 0.3089, 0.2915, 0.2944, 0.3597, 0.3084, 0.3368, 0.3205, 0.3475, 0.31, 0.3735, 0.2647, 0.2589, 0.2772, 0.2166, 0.2968, 0.2513, 0.2813, 0.2711, 0.2483, 0.2092, 0.2446, 0.1807, 0.275, 0.188, 0.2772, 0.2166, 0.2483, 0.2092, 0.2304, 0.2444, 0.224, 0.2011, 0.2446, 0.1807, 0.2304, 0.2444, 0.2483, 0.2092, 0.2772, 0.2166, 0.2647, 0.2589, 0.3463, 0.3332, 0.3205, 0.3475, 0.3225, 0.3044, 0.3396, 0.287, 0.3348, 0.2603, 0.3089, 0.2915, 0.2968, 0.2513, 0.3258, 0.2176, 0.3089, 0.2915, 0.3348, 0.2603, 0.3396, 0.287, 0.3225, 0.3044, 0.306, 0.1968, 0.3086, 0.1708, 0.3304, 0.1832, 0.3258, 0.2176, 0.306, 0.1968, 0.2772, 0.2166, 0.275, 0.188, 0.3086, 0.1708, 0.2772, 0.2166, 0.306, 0.1968, 0.3258, 0.2176, 0.2968, 0.2513, 0.2446, 0.1807, 0.2762, 0.1277, 0.3086, 0.1708, 0.275, 0.188, 0.2452, 0.4414, 0.2364, 0.38, 0.2602, 0.3722, 0.2677, 0.4283, 0.2591, 0.5041, 0.2452, 0.4414, 0.2677, 0.4283, 0.2725, 0.4693, 0.3016, 0.4063, 0.2944, 0.3597, 0.31, 0.3735, 0.3112, 0.3825, 0.2812, 0.4206, 0.2734, 0.3673, 0.2944, 0.3597, 0.3016, 0.4063, 0.2812, 0.4206, 0.2677, 0.4283, 0.2602, 0.3722, 0.2734, 0.3673, 0.288, 0.4802, 0.2812, 0.4206, 0.3016, 0.4063, 0.3083, 0.4644, 0.288, 0.4802, 0.2725, 0.4693, 0.2677, 0.4283, 0.2812, 0.4206, 0.3056, 0.5199, 0.288, 0.4802, 0.3083, 0.4644, 0.3144, 0.4965, 0.2734, 0.5185, 0.2591, 0.5041, 0.2725, 0.4693, 0.288, 0.4802, 0.2842, 0.565, 0.2734, 0.5185, 0.288, 0.4802, 0.3056, 0.5199, 0.2842, 0.565, 0.2592, 0.5479, 0.2591, 0.5041, 0.2734, 0.5185, 0.326, 0.3935, 0.3112, 0.3825, 0.31, 0.3735, 0.3205, 0.3475, 0.3179, 0.4144, 0.3016, 0.4063, 0.3112, 0.3825, 0.326, 0.3935, 0.3299, 0.4554, 0.3179, 0.4144, 0.326, 0.3935, 0.3378, 0.4343, 0.3299, 0.4554, 0.3083, 0.4644, 0.3016, 0.4063, 0.3179, 0.4144, 0.3314, 0.4995, 0.3144, 0.4965, 0.3083, 0.4644, 0.3299, 0.4554, 0.3284, 0.5457, 0.3056, 0.5199, 0.3144, 0.4965, 0.3314, 0.4995, 0.313, 0.5784, 0.2842, 0.565, 0.3056, 0.5199, 0.3284, 0.5457, 0.3231, 0.632, 0.313, 0.5784, 0.3284, 0.5457, 0.3375, 0.5727, 0.3231, 0.632, 0.2986, 0.6274, 0.2842, 0.565, 0.313, 0.5784, 0.3516, 0.3834, 0.326, 0.3935, 0.3205, 0.3475, 0.3463, 0.3332, 0.3556, 0.4335, 0.3378, 0.4343, 0.326, 0.3935, 0.3516, 0.3834, 0.3575, 0.4624, 0.3299, 0.4554, 0.3378, 0.4343, 0.3556, 0.4335, 0.3597, 0.5059, 0.3314, 0.4995, 0.3299, 0.4554, 0.3575, 0.4624, 0.3517, 0.5416, 0.3284, 0.5457, 0.3314, 0.4995, 0.3597, 0.5059, 0.3612, 0.5603, 0.3517, 0.5416, 0.3597, 0.5059, 0.3707, 0.536, 0.3612, 0.5603, 0.3375, 0.5727, 0.3284, 0.5457, 0.3517, 0.5416, 0.3625, 0.6304, 0.3231, 0.632, 0.3375, 0.5727, 0.3612, 0.5603, 0.3649, 0.6835, 0.3351, 0.6857, 0.3231, 0.632, 0.3625, 0.6304, 0.206, 0.314, 0.2143, 0.2846, 0.2151, 0.2847, 0.2293, 0.315, 0.2102, 0.3853, 0.206, 0.314, 0.2293, 0.315, 0.2364, 0.38, 0.1787, 0.3877, 0.1822, 0.3342, 0.206, 0.314, 0.2102, 0.3853, 0.2023, 0.2374, 0.2112, 0.1969, 0.224, 0.2011, 0.2304, 0.2444, 0.2143, 0.2846, 0.2023, 0.2374, 0.2304, 0.2444, 0.2151, 0.2847, 0.206, 0.314, 0.1958, 0.2873, 0.2023, 0.2374, 0.2143, 0.2846, 0.1688, 0.3025, 0.1632, 0.2336, 0.2023, 0.2374, 0.1958, 0.2873, 0.1822, 0.3342, 0.1688, 0.3025, 0.1958, 0.2873, 0.206, 0.314, 0.1787, 0.3877, 0.1619, 0.3614, 0.1688, 0.3025, 0.1822, 0.3342, 0.13, 0.2909, 0.1388, 0.2386, 0.1632, 0.2336, 0.1688, 0.3025, 0.1438, 0.3861, 0.13, 0.2909, 0.1688, 0.3025, 0.1619, 0.3614, 0.1635, 0.4179, 0.1438, 0.3861, 0.1619, 0.3614, 0.1787, 0.3877, 0.09431, 0.3919, 0.102, 0.3227, 0.13, 0.2909, 0.1438, 0.3861, 0.2112, 0.1969, 0.2036, 0.1637, 0.2446, 0.1807, 0.224, 0.2011, 0.2023, 0.2374, 0.1857, 0.1881, 0.2036, 0.1637, 0.2112, 0.1969, 0.1553, 0.1711, 0.1695, 0.1425, 0.2036, 0.1637, 0.1857, 0.1881, 0.1632, 0.2336, 0.1553, 0.1711, 0.1857, 0.1881, 0.2023, 0.2374, 0.1388, 0.2386, 0.1087, 0.1948, 0.1553, 0.1711, 0.1632, 0.2336, 0.13, 0.2909, 0.1041, 0.2463, 0.1087, 0.1948, 0.1388, 0.2386, 0.06902, 0.2858, 0.04202, 0.2267, 0.1087, 0.1948, 0.1041, 0.2463, 0.102, 0.3227, 0.06902, 0.2858, 0.1041, 0.2463, 0.13, 0.2909, 0.09431, 0.3919, 0.07046, 0.3559, 0.06902, 0.2858, 0.102, 0.3227, 0.02579, 0.334, 0.01048, 0.2878, 0.04202, 0.2267, 0.06902, 0.2858, 0.04191, 0.3944, 0.02579, 0.334, 0.06902, 0.2858, 0.07046, 0.3559, 0.05478, 0.4471, 0.04191, 0.3944, 0.07046, 0.3559, 0.09431, 0.3919, 0.8885, 0.375, 0.8857, 0.327, 0.9009, 0.2878, 0.9162, 0.334, 0.9046, 0.4575, 0.8885, 0.375, 0.9162, 0.334, 0.9323, 0.3944, 0.0298, 0.4777, 0.01416, 0.4575, 0.04191, 0.3944, 0.05478, 0.4471, 0.8734, 0.4759, 0.8729, 0.419, 0.8885, 0.375, 0.9046, 0.4575, 0.2036, 0.1637, 0.2259, 0.09715, 0.2762, 0.1277, 0.2446, 0.1807, 0.1695, 0.1425, 0.1455, 0.08518, 0.2259, 0.09715, 0.2036, 0.1637, 0.1553, 0.1711, 0.1216, 0.1131, 0.1455, 0.08518, 0.1695, 0.1425, 0.0715, 0.1121, 0.08132, 0.06884, 0.1455, 0.08518, 0.1216, 0.1131, 0.1087, 0.1948, 0.0715, 0.1121, 0.1216, 0.1131, 0.1553, 0.1711, 0.04202, 0.2267, 0.01554, 0.1871, 0.0715, 0.1121, 0.1087, 0.1948, 0.9009, 0.2878, 0.8786, 0.2506, 0.9059, 0.1871, 0.9324, 0.2267, 0.8857, 0.327, 0.8655, 0.3173, 0.8786, 0.2506, 0.9009, 0.2878, 0.8885, 0.375, 0.8728, 0.3612, 0.8655, 0.3173, 0.8857, 0.327, 0.8544, 0.4025, 0.8489, 0.3536, 0.8655, 0.3173, 0.8728, 0.3612, 0.8729, 0.419, 0.8544, 0.4025, 0.8728, 0.3612, 0.8885, 0.375, 0.8734, 0.4759, 0.8594, 0.4563, 0.8544, 0.4025, 0.8729, 0.419, 0.8447, 0.4841, 0.8404, 0.4351, 0.8544, 0.4025, 0.8594, 0.4563, 0.8605, 0.5027, 0.8447, 0.4841, 0.8594, 0.4563, 0.8734, 0.4759, 0.1816, 0.7001, 0.1734, 0.6402, 0.1967, 0.6462, 0.205, 0.6898, 0.1939, 0.7548, 0.1816, 0.7001, 0.205, 0.6898, 0.2099, 0.7279, 0.1398, 0.6593, 0.1327, 0.6161, 0.1581, 0.609, 0.1734, 0.6402, 0.1489, 0.7133, 0.1398, 0.6593, 0.1734, 0.6402, 0.1816, 0.7001, 0.1583, 0.7669, 0.1489, 0.7133, 0.1816, 0.7001, 0.1939, 0.7548, 0.1658, 0.8037, 0.1583, 0.7669, 0.1939, 0.7548, 0.1903, 0.7906, 0.1041, 0.6685, 0.1073, 0.6312, 0.1327, 0.6161, 0.1398, 0.6593, 0.1161, 0.7255, 0.1041, 0.6685, 0.1398, 0.6593, 0.1489, 0.7133, 0.1213, 0.7829, 0.1161, 0.7255, 0.1489, 0.7133, 0.1583, 0.7669, 0.1371, 0.8104, 0.1213, 0.7829, 0.1583, 0.7669, 0.1658, 0.8037, 0.08952, 0.7338, 0.08583, 0.6898, 0.1041, 0.6685, 0.1161, 0.7255, 0.09708, 0.7728, 0.08952, 0.7338, 0.1161, 0.7255, 0.1213, 0.7829, 0.2201, 0.4544, 0.2102, 0.3853, 0.2364, 0.38, 0.2452, 0.4414, 0.2336, 0.5257, 0.2201, 0.4544, 0.2452, 0.4414, 0.2591, 0.5041, 0.2462, 0.5926, 0.2336, 0.5257, 0.2591, 0.5041, 0.2592, 0.5479, 0.1906, 0.4689, 0.1787, 0.3877, 0.2102, 0.3853, 0.2201, 0.4544, 0.2003, 0.5529, 0.1906, 0.4689, 0.2201, 0.4544, 0.2336, 0.5257, 0.2077, 0.6222, 0.2003, 0.5529, 0.2336, 0.5257, 0.2462, 0.5926, 0.2255, 0.6831, 0.2077, 0.6222, 0.2462, 0.5926, 0.2502, 0.6732, 0.2255, 0.6831, 0.205, 0.6898, 0.1967, 0.6462, 0.2077, 0.6222, 0.2365, 0.7454, 0.2255, 0.6831, 0.2502, 0.6732, 0.2587, 0.7188, 0.2365, 0.7454, 0.2099, 0.7279, 0.205, 0.6898, 0.2255, 0.6831, 0.1555, 0.4858, 0.1635, 0.4179, 0.1787, 0.3877, 0.1906, 0.4689, 0.1655, 0.5788, 0.1555, 0.4858, 0.1906, 0.4689, 0.2003, 0.5529, 0.1829, 0.61, 0.1655, 0.5788, 0.2003, 0.5529, 0.2077, 0.6222, 0.1829, 0.61, 0.1734, 0.6402, 0.1581, 0.609, 0.1655, 0.5788, 0.1734, 0.6402, 0.1829, 0.61, 0.2077, 0.6222, 0.1967, 0.6462, 0.2116, 0.7674, 0.1939, 0.7548, 0.2099, 0.7279, 0.2365, 0.7454, 0.2173, 0.815, 0.2116, 0.7674, 0.2365, 0.7454, 0.245, 0.791, 0.2173, 0.815, 0.1903, 0.7906, 0.1939, 0.7548, 0.2116, 0.7674, 0.1263, 0.5822, 0.1169, 0.5326, 0.1555, 0.4858, 0.1655, 0.5788, 0.1327, 0.6161, 0.1263, 0.5822, 0.1655, 0.5788, 0.1581, 0.609, 0.1737, 0.8362, 0.1658, 0.8037, 0.1903, 0.7906, 0.2173, 0.815, 0.1863, 0.8732, 0.1737, 0.8362, 0.2173, 0.815, 0.2234, 0.8555, 0.09257, 0.6141, 0.08178, 0.5573, 0.1169, 0.5326, 0.1263, 0.5822, 0.1073, 0.6312, 0.09257, 0.6141, 0.1263, 0.5822, 0.1327, 0.6161, 0.1041, 0.6685, 0.08716, 0.65, 0.09257, 0.6141, 0.1073, 0.6312, 0.1371, 0.8104, 0.1254, 0.8399, 0.1087, 0.807, 0.1213, 0.7829, 0.1254, 0.8399, 0.1371, 0.8104, 0.1658, 0.8037, 0.1737, 0.8362, 0.1298, 0.8842, 0.1254, 0.8399, 0.1737, 0.8362, 0.1863, 0.8732, 0.05823, 0.6279, 0.06087, 0.5751, 0.08178, 0.5573, 0.09257, 0.6141, 0.07, 0.6793, 0.05823, 0.6279, 0.09257, 0.6141, 0.08716, 0.65, 0.08583, 0.6898, 0.07, 0.6793, 0.08716, 0.65, 0.1041, 0.6685, 0.08952, 0.7338, 0.06917, 0.7398, 0.07, 0.6793, 0.08583, 0.6898, 0.09708, 0.7728, 0.08114, 0.7965, 0.06917, 0.7398, 0.08952, 0.7338, 0.08114, 0.7965, 0.09708, 0.7728, 0.1213, 0.7829, 0.1087, 0.807, 0.07886, 0.8503, 0.08114, 0.7965, 0.1087, 0.807, 0.1254, 0.8399, 0.09815, 0.8832, 0.07886, 0.8503, 0.1254, 0.8399, 0.1298, 0.8842, 0.04206, 0.6902, 0.03982, 0.6557, 0.05823, 0.6279, 0.07, 0.6793, 0.0445, 0.7456, 0.04206, 0.6902, 0.07, 0.6793, 0.06917, 0.7398, 0.04703, 0.8009, 0.0445, 0.7456, 0.06917, 0.7398, 0.08114, 0.7965, 0.04927, 0.8298, 0.04703, 0.8009, 0.08114, 0.7965, 0.07886, 0.8503, 0.2654, 0.6016, 0.2462, 0.5926, 0.2592, 0.5479, 0.2842, 0.565, 0.2826, 0.6643, 0.2654, 0.6016, 0.2842, 0.565, 0.2986, 0.6274, 0.2826, 0.6643, 0.2502, 0.6732, 0.2462, 0.5926, 0.2654, 0.6016, 0.2833, 0.732, 0.2587, 0.7188, 0.2502, 0.6732, 0.2826, 0.6643, 0.2672, 0.758, 0.2365, 0.7454, 0.2587, 0.7188, 0.2833, 0.732, 0.2767, 0.8058, 0.2672, 0.758, 0.2833, 0.732, 0.2968, 0.7738, 0.2767, 0.8058, 0.245, 0.791, 0.2365, 0.7454, 0.2672, 0.758, 0.1555, 0.4858, 0.1388, 0.454, 0.1438, 0.3861, 0.1635, 0.4179, 0.2512, 0.8345, 0.2173, 0.815, 0.245, 0.791, 0.2767, 0.8058, 0.2557, 0.8702, 0.2512, 0.8345, 0.2767, 0.8058, 0.287, 0.8447, 0.2557, 0.8702, 0.2234, 0.8555, 0.2173, 0.815, 0.2512, 0.8345, 0.1072, 0.4808, 0.09431, 0.3919, 0.1438, 0.3861, 0.1388, 0.454, 0.1169, 0.5326, 0.1072, 0.4808, 0.1388, 0.454, 0.1555, 0.4858, 0.2076, 0.9134, 0.1863, 0.8732, 0.2234, 0.8555, 0.2557, 0.8702, 0.06998, 0.5116, 0.05478, 0.4471, 0.09431, 0.3919, 0.1072, 0.4808, 0.08178, 0.5573, 0.06998, 0.5116, 0.1072, 0.4808, 0.1169, 0.5326, 0.1276, 0.9218, 0.1298, 0.8842, 0.1863, 0.8732, 0.2076, 0.9134, 0.0332, 0.548, 0.0298, 0.4777, 0.05478, 0.4471, 0.06998, 0.5116, 0.06087, 0.5751, 0.0332, 0.548, 0.06998, 0.5116, 0.08178, 0.5573, 0.05823, 0.6279, 0.0364, 0.6106, 0.0332, 0.548, 0.06087, 0.5751, 0.09815, 0.8832, 0.07175, 0.9044, 0.0444, 0.8798, 0.07886, 0.8503, 0.07175, 0.9044, 0.09815, 0.8832, 0.1298, 0.8842, 0.1276, 0.9218, 0.01952, 0.634, 0.0117, 0.5748, 0.0332, 0.548, 0.0364, 0.6106, 0.03982, 0.6557, 0.01952, 0.634, 0.0364, 0.6106, 0.05823, 0.6279, 0.04206, 0.6902, 0.01369, 0.6951, 0.01952, 0.634, 0.03982, 0.6557, 0.0445, 0.7456, 0.008478, 0.7483, 0.01369, 0.6951, 0.04206, 0.6902, 0.04703, 0.8009, 0.01174, 0.8034, 0.008478, 0.7483, 0.0445, 0.7456, 0.04927, 0.8298, 0.02671, 0.8491, 0.01174, 0.8034, 0.04703, 0.8009, 0.02671, 0.8491, 0.04927, 0.8298, 0.07886, 0.8503, 0.0444, 0.8798, 0.8823, 0.7815, 0.8828, 0.7633, 0.8989, 0.7483, 0.9021, 0.8034, 0.3092, 0.6803, 0.2826, 0.6643, 0.2986, 0.6274, 0.3231, 0.632, 0.3247, 0.7167, 0.3092, 0.6803, 0.3231, 0.632, 0.3351, 0.6857, 0.3247, 0.7167, 0.2833, 0.732, 0.2826, 0.6643, 0.3092, 0.6803, 0.3299, 0.7838, 0.2968, 0.7738, 0.2833, 0.732, 0.3247, 0.7167, 0.3308, 0.8187, 0.2767, 0.8058, 0.2968, 0.7738, 0.3299, 0.7838, 0.3285, 0.8544, 0.287, 0.8447, 0.2767, 0.8058, 0.3308, 0.8187, 0.3171, 0.9085, 0.2557, 0.8702, 0.287, 0.8447, 0.3285, 0.8544, 0.273, 0.9582, 0.2076, 0.9134, 0.2557, 0.8702, 0.3171, 0.9085, 0.1044, 0.9764, 0.1276, 0.9218, 0.2076, 0.9134, 0.273, 0.9582, 0.0332, 0.548, 0.009967, 0.5197, 0.01416, 0.4575, 0.0298, 0.4777, 0.9622, 0.9044, 0.883, 0.9287, 0.8907, 0.899, 0.9348, 0.8798, 0.883, 0.9287, 0.9622, 0.9044, 0.9887, 0.9335, 0.9948, 0.9764, 0.8831, 0.5512, 0.8734, 0.4759, 0.9046, 0.4575, 0.9004, 0.5197, 0.9021, 0.5748, 0.8831, 0.5512, 0.9004, 0.5197, 0.9236, 0.548, 0.9099, 0.634, 0.8738, 0.629, 0.8831, 0.5512, 0.9021, 0.5748, 0.9041, 0.6951, 0.8744, 0.6957, 0.8738, 0.629, 0.9099, 0.634, 0.8989, 0.7483, 0.8791, 0.7292, 0.8744, 0.6957, 0.9041, 0.6951, 0.9171, 0.8491, 0.8658, 0.878, 0.8618, 0.8186, 0.9021, 0.8034, 0.8658, 0.878, 0.9171, 0.8491, 0.9348, 0.8798, 0.8907, 0.899, 0.846, 0.9075, 0.8658, 0.878, 0.8907, 0.899, 0.883, 0.9287, 0.8585, 0.5551, 0.8605, 0.5027, 0.8734, 0.4759, 0.8831, 0.5512, 0.8544, 0.6252, 0.8585, 0.5551, 0.8831, 0.5512, 0.8738, 0.629, 0.8564, 0.6945, 0.8544, 0.6252, 0.8738, 0.629, 0.8744, 0.6957, 0.8648, 0.7505, 0.8564, 0.6945, 0.8744, 0.6957, 0.8791, 0.7292, 0.8828, 0.7633, 0.8648, 0.7505, 0.8791, 0.7292, 0.8989, 0.7483, 0.8823, 0.7815, 0.861, 0.7887, 0.8648, 0.7505, 0.8828, 0.7633, 0.861, 0.7887, 0.8823, 0.7815, 0.9021, 0.8034, 0.8618, 0.8186, 0.3683, 0.7275, 0.3247, 0.7167, 0.3351, 0.6857, 0.3649, 0.6835, 0.3741, 0.785, 0.3299, 0.7838, 0.3247, 0.7167, 0.3683, 0.7275, 0.3789, 0.8224, 0.3308, 0.8187, 0.3299, 0.7838, 0.3741, 0.785, 0.3844, 0.8595, 0.3285, 0.8544, 0.3308, 0.8187, 0.3789, 0.8224, 0.3966, 0.9135, 0.3171, 0.9085, 0.3285, 0.8544, 0.3844, 0.8595, 0.4316, 0.968, 0.273, 0.9582, 0.3171, 0.9085, 0.3966, 0.9135, 0.6897, 0.991, 0.1044, 0.9764, 0.273, 0.9582, 0.4316, 0.968, 0.7999, 0.9345, 0.883, 0.9287, 0.9948, 0.9764, 0.6897, 0.991, 0.8658, 0.878, 0.8133, 0.8793, 0.8184, 0.8096, 0.8618, 0.8186, 0.8133, 0.8793, 0.8353, 0.908, 0.7999, 0.9345, 0.7872, 0.9045, 0.846, 0.9075, 0.8353, 0.908, 0.8133, 0.8793, 0.8658, 0.878, 0.8353, 0.908, 0.846, 0.9075, 0.883, 0.9287, 0.7999, 0.9345, 0.8585, 0.5551, 0.8341, 0.5589, 0.8447, 0.4841, 0.8605, 0.5027, 0.8544, 0.6252, 0.8313, 0.6106, 0.8341, 0.5589, 0.8585, 0.5551, 0.8564, 0.6945, 0.8304, 0.688, 0.8313, 0.6106, 0.8544, 0.6252, 0.8648, 0.7505, 0.8246, 0.7535, 0.8304, 0.688, 0.8564, 0.6945, 0.8246, 0.7535, 0.834, 0.7877, 0.8184, 0.8096, 0.8085, 0.7724, 0.861, 0.7887, 0.834, 0.7877, 0.8246, 0.7535, 0.8648, 0.7505, 0.834, 0.7877, 0.861, 0.7887, 0.8618, 0.8186, 0.8184, 0.8096, 0.8208, 0.581, 0.8208, 0.5808, 0.8341, 0.5589, 0.8313, 0.6106, 0.3715, 0.3229, 0.3463, 0.3332, 0.3396, 0.287, 0.3669, 0.273, 0.3584, 0.2031, 0.3258, 0.2176, 0.3304, 0.1832, 0.3403, 0.1787, 0.3639, 0.2456, 0.3348, 0.2603, 0.3258, 0.2176, 0.3584, 0.2031, 0.3348, 0.2603, 0.3639, 0.2456, 0.3669, 0.273, 0.3396, 0.287, 0.3086, 0.1708, 0.3498, 0.1525, 0.3403, 0.1787, 0.3304, 0.1832, 0.3498, 0.1525, 0.3674, 0.1697, 0.3584, 0.2031, 0.3403, 0.1787, 0.2762, 0.1277, 0.3344, 0.09771, 0.3498, 0.1525, 0.3086, 0.1708, 0.3993, 0.3148, 0.3715, 0.3229, 0.3669, 0.273, 0.3879, 0.2735, 0.3977, 0.2516, 0.3639, 0.2456, 0.3584, 0.2031, 0.3971, 0.2077, 0.3639, 0.2456, 0.3977, 0.2516, 0.3879, 0.2735, 0.3669, 0.273, 0.3977, 0.2516, 0.4096, 0.2946, 0.3993, 0.3148, 0.3879, 0.2735, 0.4018, 0.1621, 0.3674, 0.1697, 0.3498, 0.1525, 0.387, 0.1374, 0.3674, 0.1697, 0.4018, 0.1621, 0.3971, 0.2077, 0.3584, 0.2031, 0.3344, 0.09771, 0.4159, 0.1021, 0.387, 0.1374, 0.3498, 0.1525, 0.4159, 0.1021, 0.4315, 0.1285, 0.4018, 0.1621, 0.387, 0.1374, 0.4247, 0.244, 0.3977, 0.2516, 0.3971, 0.2077, 0.4197, 0.2123, 0.4268, 0.305, 0.4096, 0.2946, 0.3977, 0.2516, 0.4247, 0.244, 0.4096, 0.2946, 0.4268, 0.305, 0.4144, 0.3304, 0.3993, 0.3148, 0.4018, 0.1621, 0.4336, 0.1887, 0.4197, 0.2123, 0.3971, 0.2077, 0.4336, 0.1887, 0.4518, 0.2313, 0.4247, 0.244, 0.4197, 0.2123, 0.4518, 0.2313, 0.4512, 0.2954, 0.4268, 0.305, 0.4247, 0.244, 0.4706, 0.1479, 0.4315, 0.1285, 0.4159, 0.1021, 0.4619, 0.1018, 0.4315, 0.1285, 0.4706, 0.1479, 0.4336, 0.1887, 0.4018, 0.1621, 0.4706, 0.1479, 0.4753, 0.1996, 0.4518, 0.2313, 0.4336, 0.1887, 0.4674, 0.291, 0.4512, 0.2954, 0.4518, 0.2313, 0.4692, 0.2472, 0.492, 0.2174, 0.4753, 0.1996, 0.4706, 0.1479, 0.5023, 0.1776, 0.4753, 0.1996, 0.492, 0.2174, 0.4692, 0.2472, 0.4518, 0.2313, 0.492, 0.2174, 0.4954, 0.2847, 0.4674, 0.291, 0.4692, 0.2472, 0.3758, 0.3732, 0.3516, 0.3834, 0.3463, 0.3332, 0.3715, 0.3229, 0.3797, 0.4205, 0.3556, 0.4335, 0.3516, 0.3834, 0.3758, 0.3732, 0.382, 0.4494, 0.3575, 0.4624, 0.3556, 0.4335, 0.3797, 0.4205, 0.385, 0.4953, 0.3597, 0.5059, 0.3575, 0.4624, 0.382, 0.4494, 0.3779, 0.5332, 0.3707, 0.536, 0.3597, 0.5059, 0.385, 0.4953, 0.3967, 0.5238, 0.3902, 0.5497, 0.3779, 0.5332, 0.385, 0.4953, 0.3902, 0.5497, 0.3612, 0.5603, 0.3707, 0.536, 0.3779, 0.5332, 0.3988, 0.6238, 0.3625, 0.6304, 0.3612, 0.5603, 0.3902, 0.5497, 0.3898, 0.6755, 0.3649, 0.6835, 0.3625, 0.6304, 0.3988, 0.6238, 0.4017, 0.3621, 0.3758, 0.3732, 0.3715, 0.3229, 0.3993, 0.3148, 0.3963, 0.4061, 0.3797, 0.4205, 0.3758, 0.3732, 0.4017, 0.3621, 0.4126, 0.3757, 0.4072, 0.4218, 0.3963, 0.4061, 0.4017, 0.3621, 0.4072, 0.4218, 0.382, 0.4494, 0.3797, 0.4205, 0.3963, 0.4061, 0.4122, 0.4678, 0.385, 0.4953, 0.382, 0.4494, 0.4072, 0.4218, 0.4212, 0.512, 0.3967, 0.5238, 0.385, 0.4953, 0.4122, 0.4678, 0.4164, 0.5438, 0.3902, 0.5497, 0.3967, 0.5238, 0.4212, 0.512, 0.4463, 0.5454, 0.4305, 0.5736, 0.4164, 0.5438, 0.4212, 0.512, 0.4305, 0.5736, 0.3988, 0.6238, 0.3902, 0.5497, 0.4164, 0.5438, 0.4148, 0.3399, 0.4017, 0.3621, 0.3993, 0.3148, 0.4144, 0.3304, 0.4268, 0.305, 0.4289, 0.3552, 0.4148, 0.3399, 0.4144, 0.3304, 0.4289, 0.3552, 0.4126, 0.3757, 0.4017, 0.3621, 0.4148, 0.3399, 0.4309, 0.4165, 0.4072, 0.4218, 0.4126, 0.3757, 0.4289, 0.3552, 0.4284, 0.4535, 0.4122, 0.4678, 0.4072, 0.4218, 0.4309, 0.4165, 0.4512, 0.2954, 0.4513, 0.3545, 0.4289, 0.3552, 0.4268, 0.305, 0.4513, 0.3545, 0.4524, 0.4175, 0.4309, 0.4165, 0.4289, 0.3552, 0.4524, 0.4175, 0.4398, 0.4715, 0.4284, 0.4535, 0.4309, 0.4165, 0.4398, 0.4715, 0.4212, 0.512, 0.4122, 0.4678, 0.4284, 0.4535, 0.4715, 0.4469, 0.4668, 0.4935, 0.4398, 0.4715, 0.4524, 0.4175, 0.4668, 0.4935, 0.4463, 0.5454, 0.4212, 0.512, 0.4398, 0.4715, 0.4654, 0.3526, 0.4513, 0.3545, 0.4512, 0.2954, 0.4674, 0.291, 0.4652, 0.3963, 0.4524, 0.4175, 0.4513, 0.3545, 0.4654, 0.3526, 0.4954, 0.2847, 0.4914, 0.3508, 0.4654, 0.3526, 0.4674, 0.291, 0.4914, 0.3508, 0.4835, 0.4235, 0.4652, 0.3963, 0.4654, 0.3526, 0.4835, 0.4235, 0.4715, 0.4469, 0.4524, 0.4175, 0.4652, 0.3963, 0.4886, 0.4674, 0.4668, 0.4935, 0.4715, 0.4469, 0.4835, 0.4235, 0.2259, 0.09715, 0.2987, 0.04879, 0.3344, 0.09771, 0.2762, 0.1277, 0.1455, 0.08518, 0.1197, 0.02083, 0.2987, 0.04879, 0.2259, 0.09715, 0.08132, 0.06884, 0.07025, 0.05897, 0.1197, 0.02083, 0.1455, 0.08518, 0.9607, 0.05897, 0.8804, 0.06267, 0.8587, 0.02048, 0.9867, 0.02474, 0.9619, 0.1121, 0.8804, 0.06267, 0.9607, 0.05897, 0.9717, 0.06884, 0.9059, 0.1871, 0.8403, 0.1463, 0.8804, 0.06267, 0.9619, 0.1121, 0.8457, 0.2183, 0.8228, 0.2085, 0.8166, 0.166, 0.8403, 0.1463, 0.8786, 0.2506, 0.8457, 0.2183, 0.8403, 0.1463, 0.9059, 0.1871, 0.8301, 0.2789, 0.82, 0.2549, 0.8228, 0.2085, 0.8457, 0.2183, 0.8655, 0.3173, 0.8301, 0.2789, 0.8457, 0.2183, 0.8786, 0.2506, 0.8489, 0.3536, 0.8258, 0.3484, 0.8301, 0.2789, 0.8655, 0.3173, 0.8544, 0.4025, 0.8334, 0.3876, 0.8258, 0.3484, 0.8489, 0.3536, 0.8209, 0.4168, 0.8155, 0.3787, 0.8258, 0.3484, 0.8334, 0.3876, 0.8404, 0.4351, 0.8209, 0.4168, 0.8334, 0.3876, 0.8544, 0.4025, 0.8447, 0.4841, 0.8161, 0.4831, 0.8209, 0.4168, 0.8404, 0.4351, 0.2987, 0.04879, 0.4536, 0.05752, 0.4159, 0.1021, 0.3344, 0.09771, 0.1197, 0.02083, 0.5229, 0.01108, 0.4536, 0.05752, 0.2987, 0.04879, 0.5229, 0.01108, 0.6026, 0.0372, 0.5114, 0.06739, 0.4536, 0.05752, 0.8587, 0.02048, 0.6026, 0.0372, 0.5229, 0.01108, 0.9867, 0.02474, 0.8804, 0.06267, 0.7284, 0.0782, 0.6026, 0.0372, 0.8587, 0.02048, 0.7691, 0.1345, 0.8403, 0.1463, 0.8166, 0.166, 0.7805, 0.1662, 0.8403, 0.1463, 0.7691, 0.1345, 0.7284, 0.0782, 0.8804, 0.06267, 0.8228, 0.2085, 0.7887, 0.2062, 0.7805, 0.1662, 0.8166, 0.166, 0.82, 0.2549, 0.7941, 0.2564, 0.7887, 0.2062, 0.8228, 0.2085, 0.8301, 0.2789, 0.7957, 0.286, 0.7941, 0.2564, 0.82, 0.2549, 0.8258, 0.3484, 0.7963, 0.3271, 0.7957, 0.286, 0.8301, 0.2789, 0.8155, 0.3787, 0.796, 0.3726, 0.7963, 0.3271, 0.8258, 0.3484, 0.8209, 0.4168, 0.794, 0.4198, 0.796, 0.3726, 0.8155, 0.3787, 0.8161, 0.4831, 0.7923, 0.4559, 0.794, 0.4198, 0.8209, 0.4168, 0.4536, 0.05752, 0.4735, 0.09288, 0.4619, 0.1018, 0.4159, 0.1021, 0.4735, 0.09288, 0.5118, 0.1215, 0.4706, 0.1479, 0.4619, 0.1018, 0.5114, 0.06739, 0.5118, 0.1215, 0.4735, 0.09288, 0.4536, 0.05752, 0.6026, 0.0372, 0.5811, 0.1045, 0.5118, 0.1215, 0.5114, 0.06739, 0.5811, 0.1045, 0.5781, 0.1568, 0.5382, 0.1667, 0.5118, 0.1215, 0.7284, 0.0782, 0.6601, 0.1406, 0.5811, 0.1045, 0.6026, 0.0372, 0.6601, 0.1406, 0.6239, 0.163, 0.5781, 0.1568, 0.5811, 0.1045, 0.7213, 0.1763, 0.7691, 0.1345, 0.7805, 0.1662, 0.7511, 0.1811, 0.7691, 0.1345, 0.7213, 0.1763, 0.6601, 0.1406, 0.7284, 0.0782, 0.7887, 0.2062, 0.7583, 0.2152, 0.7511, 0.1811, 0.7805, 0.1662, 0.7583, 0.2152, 0.7386, 0.2282, 0.7213, 0.1763, 0.7511, 0.1811, 0.7941, 0.2564, 0.7691, 0.2524, 0.7583, 0.2152, 0.7887, 0.2062, 0.7691, 0.2524, 0.7609, 0.2764, 0.7386, 0.2282, 0.7583, 0.2152, 0.7957, 0.286, 0.7609, 0.2764, 0.7691, 0.2524, 0.7941, 0.2564, 0.7963, 0.3271, 0.7667, 0.3398, 0.7609, 0.2764, 0.7957, 0.286, 0.796, 0.3726, 0.7768, 0.3707, 0.7667, 0.3398, 0.7963, 0.3271, 0.7768, 0.3707, 0.7681, 0.4043, 0.7583, 0.3731, 0.7667, 0.3398, 0.794, 0.4198, 0.7681, 0.4043, 0.7768, 0.3707, 0.796, 0.3726, 0.7923, 0.4559, 0.768, 0.4576, 0.7681, 0.4043, 0.794, 0.4198, 0.5118, 0.1215, 0.5116, 0.1729, 0.5023, 0.1776, 0.4706, 0.1479, 0.5116, 0.1729, 0.5268, 0.2016, 0.492, 0.2174, 0.5023, 0.1776, 0.5382, 0.1667, 0.5268, 0.2016, 0.5116, 0.1729, 0.5118, 0.1215, 0.5268, 0.2016, 0.5271, 0.2759, 0.4954, 0.2847, 0.492, 0.2174, 0.5781, 0.1568, 0.5751, 0.2108, 0.5268, 0.2016, 0.5382, 0.1667, 0.5751, 0.2108, 0.5691, 0.2808, 0.5271, 0.2759, 0.5268, 0.2016, 0.6281, 0.2302, 0.6239, 0.163, 0.6601, 0.1406, 0.658, 0.1947, 0.6239, 0.163, 0.6281, 0.2302, 0.5751, 0.2108, 0.5781, 0.1568, 0.6281, 0.2302, 0.5986, 0.302, 0.5691, 0.2808, 0.5751, 0.2108, 0.7213, 0.1763, 0.6822, 0.2331, 0.658, 0.1947, 0.6601, 0.1406, 0.6822, 0.2331, 0.661, 0.2526, 0.6281, 0.2302, 0.658, 0.1947, 0.7386, 0.2282, 0.7102, 0.2615, 0.6822, 0.2331, 0.7213, 0.1763, 0.7609, 0.2764, 0.7275, 0.307, 0.7102, 0.2615, 0.7386, 0.2282, 0.7667, 0.3398, 0.7453, 0.3389, 0.7275, 0.307, 0.7609, 0.2764, 0.7453, 0.3389, 0.7371, 0.3798, 0.7211, 0.3414, 0.7275, 0.307, 0.7583, 0.3731, 0.7371, 0.3798, 0.7453, 0.3389, 0.7667, 0.3398, 0.7681, 0.4043, 0.7485, 0.4112, 0.7371, 0.3798, 0.7583, 0.3731, 0.7485, 0.4112, 0.7417, 0.458, 0.7291, 0.4243, 0.7371, 0.3798, 0.768, 0.4576, 0.7417, 0.458, 0.7485, 0.4112, 0.7681, 0.4043, 0.6169, 0.3233, 0.5986, 0.302, 0.6281, 0.2302, 0.6317, 0.2832, 0.6599, 0.2898, 0.661, 0.2526, 0.6822, 0.2331, 0.6806, 0.2736, 0.661, 0.2526, 0.6599, 0.2898, 0.6317, 0.2832, 0.6281, 0.2302, 0.6599, 0.2898, 0.6422, 0.3619, 0.6169, 0.3233, 0.6317, 0.2832, 0.7102, 0.2615, 0.6935, 0.2907, 0.6806, 0.2736, 0.6822, 0.2331, 0.6935, 0.2907, 0.6814, 0.3234, 0.6599, 0.2898, 0.6806, 0.2736, 0.6814, 0.3234, 0.6662, 0.3772, 0.6422, 0.3619, 0.6599, 0.2898, 0.7275, 0.307, 0.7074, 0.3131, 0.6935, 0.2907, 0.7102, 0.2615, 0.7074, 0.3131, 0.7051, 0.351, 0.6814, 0.3234, 0.6935, 0.2907, 0.7211, 0.3414, 0.7051, 0.351, 0.7074, 0.3131, 0.7275, 0.307, 0.7051, 0.351, 0.6868, 0.4086, 0.6662, 0.3772, 0.6814, 0.3234, 0.7371, 0.3798, 0.7185, 0.3883, 0.7051, 0.351, 0.7211, 0.3414, 0.7185, 0.3883, 0.7152, 0.4318, 0.6868, 0.4086, 0.7051, 0.351, 0.7291, 0.4243, 0.7152, 0.4318, 0.7185, 0.3883, 0.7371, 0.3798, 0.7417, 0.458, 0.7242, 0.4595, 0.7152, 0.4318, 0.7291, 0.4243, 0.6662, 0.3772, 0.6598, 0.4063, 0.6465, 0.3981, 0.6422, 0.3619, 0.6868, 0.4086, 0.6736, 0.4201, 0.6598, 0.4063, 0.6662, 0.3772, 0.8074, 0.4987, 0.7903, 0.4848, 0.7923, 0.4559, 0.8161, 0.4831, 0.7903, 0.4848, 0.7664, 0.4863, 0.768, 0.4576, 0.7923, 0.4559, 0.7664, 0.4863, 0.754, 0.4919, 0.7417, 0.458, 0.768, 0.4576, 0.4185, 0.6642, 0.4141, 0.7237, 0.3898, 0.6755, 0.3988, 0.6238, 0.4141, 0.7237, 0.3683, 0.7275, 0.3649, 0.6835, 0.3898, 0.6755, 0.4097, 0.7768, 0.3741, 0.785, 0.3683, 0.7275, 0.4141, 0.7237, 0.4428, 0.7625, 0.4326, 0.8075, 0.4097, 0.7768, 0.4141, 0.7237, 0.4326, 0.8075, 0.3789, 0.8224, 0.3741, 0.785, 0.4097, 0.7768, 0.444, 0.8508, 0.3844, 0.8595, 0.3789, 0.8224, 0.4326, 0.8075, 0.4672, 0.8879, 0.3966, 0.9135, 0.3844, 0.8595, 0.444, 0.8508, 0.53, 0.9286, 0.4316, 0.968, 0.3966, 0.9135, 0.4672, 0.8879, 0.6351, 0.9367, 0.6897, 0.991, 0.4316, 0.968, 0.53, 0.9286, 0.7999, 0.9345, 0.7022, 0.915, 0.7356, 0.8857, 0.7872, 0.9045, 0.7022, 0.915, 0.7999, 0.9345, 0.6897, 0.991, 0.6351, 0.9367, 0.8184, 0.8096, 0.7718, 0.8091, 0.7835, 0.7585, 0.8085, 0.7724, 0.8133, 0.8793, 0.7564, 0.8519, 0.7718, 0.8091, 0.8184, 0.8096, 0.7564, 0.8519, 0.8133, 0.8793, 0.7872, 0.9045, 0.7356, 0.8857, 0.8341, 0.5589, 0.8215, 0.5399, 0.8161, 0.4831, 0.8447, 0.4841, 0.8304, 0.688, 0.7969, 0.6722, 0.8035, 0.6153, 0.8313, 0.6106, 0.8246, 0.7535, 0.7896, 0.7233, 0.7969, 0.6722, 0.8304, 0.688, 0.7896, 0.7233, 0.8246, 0.7535, 0.8085, 0.7724, 0.7835, 0.7585, 0.4601, 0.5672, 0.4539, 0.6324, 0.4305, 0.5736, 0.4463, 0.5454, 0.4539, 0.6324, 0.4185, 0.6642, 0.3988, 0.6238, 0.4305, 0.5736, 0.4464, 0.7146, 0.4141, 0.7237, 0.4185, 0.6642, 0.4539, 0.6324, 0.4843, 0.6811, 0.4801, 0.7491, 0.4464, 0.7146, 0.4539, 0.6324, 0.4801, 0.7491, 0.4428, 0.7625, 0.4141, 0.7237, 0.4464, 0.7146, 0.475, 0.8115, 0.4326, 0.8075, 0.4428, 0.7625, 0.4801, 0.7491, 0.4731, 0.8394, 0.444, 0.8508, 0.4326, 0.8075, 0.475, 0.8115, 0.5208, 0.776, 0.5219, 0.823, 0.475, 0.8115, 0.4801, 0.7491, 0.5219, 0.823, 0.4972, 0.8604, 0.4731, 0.8394, 0.475, 0.8115, 0.4972, 0.8604, 0.4672, 0.8879, 0.444, 0.8508, 0.4731, 0.8394, 0.5742, 0.8506, 0.5579, 0.889, 0.4972, 0.8604, 0.5219, 0.823, 0.5579, 0.889, 0.53, 0.9286, 0.4672, 0.8879, 0.4972, 0.8604, 0.6368, 0.8511, 0.6312, 0.897, 0.5579, 0.889, 0.5742, 0.8506, 0.6312, 0.897, 0.6351, 0.9367, 0.53, 0.9286, 0.5579, 0.889, 0.6943, 0.8059, 0.697, 0.8578, 0.6368, 0.8511, 0.6582, 0.8143, 0.697, 0.8578, 0.6708, 0.8914, 0.6312, 0.897, 0.6368, 0.8511, 0.7022, 0.915, 0.6708, 0.8914, 0.697, 0.8578, 0.7356, 0.8857, 0.6708, 0.8914, 0.7022, 0.915, 0.6351, 0.9367, 0.6312, 0.897, 0.7718, 0.8091, 0.728, 0.7904, 0.7459, 0.731, 0.7835, 0.7585, 0.728, 0.7904, 0.7317, 0.8339, 0.697, 0.8578, 0.6943, 0.8059, 0.7564, 0.8519, 0.7317, 0.8339, 0.728, 0.7904, 0.7718, 0.8091, 0.7317, 0.8339, 0.7564, 0.8519, 0.7356, 0.8857, 0.697, 0.8578, 0.7969, 0.6722, 0.767, 0.6535, 0.7759, 0.6089, 0.8035, 0.6153, 0.7896, 0.7233, 0.7573, 0.6937, 0.767, 0.6535, 0.7969, 0.6722, 0.7573, 0.6937, 0.7896, 0.7233, 0.7835, 0.7585, 0.7459, 0.731, 0.4839, 0.5249, 0.4601, 0.5672, 0.4463, 0.5454, 0.4668, 0.4935, 0.4797, 0.6005, 0.4539, 0.6324, 0.4601, 0.5672, 0.4839, 0.5249, 0.5239, 0.4783, 0.5271, 0.5546, 0.4839, 0.5249, 0.5071, 0.4676, 0.5271, 0.5546, 0.5086, 0.6605, 0.4797, 0.6005, 0.4839, 0.5249, 0.5086, 0.6605, 0.4843, 0.6811, 0.4539, 0.6324, 0.4797, 0.6005, 0.5156, 0.726, 0.4801, 0.7491, 0.4843, 0.6811, 0.5086, 0.6605, 0.5597, 0.6034, 0.5638, 0.675, 0.5086, 0.6605, 0.5271, 0.5546, 0.5638, 0.675, 0.5439, 0.7613, 0.5156, 0.726, 0.5086, 0.6605, 0.5439, 0.7613, 0.5208, 0.776, 0.4801, 0.7491, 0.5156, 0.726, 0.5526, 0.8, 0.5219, 0.823, 0.5208, 0.776, 0.5439, 0.7613, 0.6045, 0.7044, 0.5944, 0.7702, 0.5439, 0.7613, 0.5638, 0.675, 0.5944, 0.7702, 0.5847, 0.8127, 0.5526, 0.8, 0.5439, 0.7613, 0.5847, 0.8127, 0.5742, 0.8506, 0.5219, 0.823, 0.5526, 0.8, 0.6446, 0.7167, 0.6424, 0.7818, 0.5944, 0.7702, 0.6045, 0.7044, 0.6424, 0.7818, 0.6211, 0.8178, 0.5847, 0.8127, 0.5944, 0.7702, 0.6368, 0.8511, 0.6211, 0.8178, 0.6424, 0.7818, 0.6582, 0.8143, 0.6211, 0.8178, 0.6368, 0.8511, 0.5742, 0.8506, 0.5847, 0.8127, 0.6832, 0.7159, 0.6892, 0.7617, 0.6424, 0.7818, 0.6446, 0.7167, 0.6892, 0.7617, 0.6943, 0.8059, 0.6582, 0.8143, 0.6424, 0.7818, 0.7188, 0.6966, 0.711, 0.7492, 0.6892, 0.7617, 0.6832, 0.7159, 0.728, 0.7904, 0.711, 0.7492, 0.7188, 0.6966, 0.7459, 0.731, 0.711, 0.7492, 0.728, 0.7904, 0.6943, 0.8059, 0.6892, 0.7617, 0.767, 0.6535, 0.7404, 0.6358, 0.7529, 0.5771, 0.7759, 0.6089, 0.7404, 0.6358, 0.742, 0.6766, 0.7188, 0.6966, 0.7241, 0.6507, 0.7573, 0.6937, 0.742, 0.6766, 0.7404, 0.6358, 0.767, 0.6535, 0.742, 0.6766, 0.7573, 0.6937, 0.7459, 0.731, 0.7188, 0.6966, 0.5271, 0.2759, 0.5201, 0.3503, 0.4914, 0.3508, 0.4954, 0.2847, 0.5201, 0.3503, 0.5054, 0.4319, 0.4835, 0.4235, 0.4914, 0.3508, 0.5054, 0.4319, 0.4894, 0.4679, 0.4886, 0.4674, 0.4835, 0.4235, 0.4839, 0.5249, 0.4894, 0.4679, 0.5054, 0.4319, 0.5071, 0.4676, 0.4894, 0.4679, 0.4839, 0.5249, 0.4668, 0.4935, 0.4886, 0.4674, 0.5691, 0.2808, 0.5601, 0.3623, 0.5201, 0.3503, 0.5271, 0.2759, 0.5601, 0.3623, 0.5465, 0.4503, 0.5054, 0.4319, 0.5201, 0.3503, 0.5465, 0.4503, 0.5239, 0.4783, 0.5071, 0.4676, 0.5054, 0.4319, 0.5515, 0.5196, 0.5271, 0.5546, 0.5239, 0.4783, 0.5465, 0.4503, 0.5986, 0.302, 0.5844, 0.3776, 0.5601, 0.3623, 0.5691, 0.2808, 0.5844, 0.3776, 0.5793, 0.4635, 0.5465, 0.4503, 0.5601, 0.3623, 0.5793, 0.4635, 0.582, 0.5612, 0.5515, 0.5196, 0.5465, 0.4503, 0.582, 0.5612, 0.5597, 0.6034, 0.5271, 0.5546, 0.5515, 0.5196, 0.5876, 0.6345, 0.5638, 0.675, 0.5597, 0.6034, 0.582, 0.5612, 0.6134, 0.595, 0.6098, 0.6499, 0.5876, 0.6345, 0.582, 0.5612, 0.6098, 0.6499, 0.6045, 0.7044, 0.5638, 0.675, 0.5876, 0.6345, 0.644, 0.6117, 0.6443, 0.6607, 0.6098, 0.6499, 0.6134, 0.595, 0.6443, 0.6607, 0.6446, 0.7167, 0.6045, 0.7044, 0.6098, 0.6499, 0.6725, 0.6169, 0.676, 0.6597, 0.6443, 0.6607, 0.644, 0.6117, 0.676, 0.6597, 0.6832, 0.7159, 0.6446, 0.7167, 0.6443, 0.6607, 0.7037, 0.6103, 0.6975, 0.6558, 0.676, 0.6597, 0.6725, 0.6169, 0.7188, 0.6966, 0.6975, 0.6558, 0.7037, 0.6103, 0.7241, 0.6507, 0.6975, 0.6558, 0.7188, 0.6966, 0.6832, 0.7159, 0.676, 0.6597, 0.7529, 0.5771, 0.7251, 0.557, 0.7395, 0.5046, 0.7523, 0.5287, 0.7251, 0.557, 0.7237, 0.6003, 0.7037, 0.6103, 0.7093, 0.5659, 0.7404, 0.6358, 0.7237, 0.6003, 0.7251, 0.557, 0.7529, 0.5771, 0.7237, 0.6003, 0.7404, 0.6358, 0.7241, 0.6507, 0.7037, 0.6103, 0.6029, 0.3929, 0.5844, 0.3776, 0.5986, 0.302, 0.6169, 0.3233, 0.5982, 0.4723, 0.5793, 0.4635, 0.5844, 0.3776, 0.6029, 0.3929, 0.5988, 0.5251, 0.582, 0.5612, 0.5793, 0.4635, 0.5982, 0.4723, 0.6422, 0.3619, 0.6332, 0.4164, 0.6029, 0.3929, 0.6169, 0.3233, 0.6332, 0.4164, 0.6223, 0.486, 0.5982, 0.4723, 0.6029, 0.3929, 0.6223, 0.486, 0.6168, 0.5457, 0.5988, 0.5251, 0.5982, 0.4723, 0.6168, 0.5457, 0.6134, 0.595, 0.582, 0.5612, 0.5988, 0.5251, 0.6537, 0.4517, 0.6485, 0.503, 0.6223, 0.486, 0.6332, 0.4164, 0.6485, 0.503, 0.6448, 0.5673, 0.6168, 0.5457, 0.6223, 0.486, 0.6448, 0.5673, 0.644, 0.6117, 0.6134, 0.595, 0.6168, 0.5457, 0.6777, 0.461, 0.6732, 0.5202, 0.6485, 0.503, 0.6537, 0.4517, 0.6732, 0.5202, 0.6714, 0.5766, 0.6448, 0.5673, 0.6485, 0.503, 0.6714, 0.5766, 0.6725, 0.6169, 0.644, 0.6117, 0.6448, 0.5673, 0.7152, 0.4318, 0.7033, 0.482, 0.6777, 0.461, 0.6868, 0.4086, 0.7033, 0.482, 0.6994, 0.5386, 0.6732, 0.5202, 0.6777, 0.461, 0.6994, 0.5386, 0.6902, 0.5761, 0.6714, 0.5766, 0.6732, 0.5202, 0.7037, 0.6103, 0.6902, 0.5761, 0.6994, 0.5386, 0.7093, 0.5659, 0.6902, 0.5761, 0.7037, 0.6103, 0.6725, 0.6169, 0.6714, 0.5766, 0.7242, 0.4595, 0.719, 0.4948, 0.7033, 0.482, 0.7152, 0.4318, 0.7395, 0.5046, 0.719, 0.4948, 0.7242, 0.4595, 0.7417, 0.458, 0.719, 0.4948, 0.7142, 0.5289, 0.6994, 0.5386, 0.7033, 0.482, 0.7251, 0.557, 0.7142, 0.5289, 0.719, 0.4948, 0.7395, 0.5046, 0.7142, 0.5289, 0.7251, 0.557, 0.7093, 0.5659, 0.6994, 0.5386, 0.6456, 0.4037, 0.6332, 0.4164, 0.6422, 0.3619, 0.6465, 0.3981, 0.6598, 0.4063, 0.6573, 0.4223, 0.6456, 0.4037, 0.6465, 0.3981, 0.6573, 0.4223, 0.6537, 0.4517, 0.6332, 0.4164, 0.6456, 0.4037, 0.6736, 0.4201, 0.6713, 0.4353, 0.6573, 0.4223, 0.6598, 0.4063, 0.6777, 0.461, 0.6713, 0.4353, 0.6736, 0.4201, 0.6868, 0.4086, 0.6713, 0.4353, 0.6777, 0.461, 0.6537, 0.4517, 0.6573, 0.4223, 0.8107, 0.5527, 0.8074, 0.4987, 0.8161, 0.4831, 0.8215, 0.5399, 0.8208, 0.5808, 0.8107, 0.5527, 0.8215, 0.5399, 0.8341, 0.5589, 0.8208, 0.581, 0.8066, 0.5847, 0.8107, 0.5527, 0.8208, 0.5808, 0.8066, 0.5847, 0.8208, 0.581, 0.8313, 0.6106, 0.8035, 0.6153, 0.8107, 0.5527, 0.7857, 0.5367, 0.7903, 0.4848, 0.8074, 0.4987, 0.8066, 0.5847, 0.7803, 0.5802, 0.7857, 0.5367, 0.8107, 0.5527, 0.7803, 0.5802, 0.8066, 0.5847, 0.8035, 0.6153, 0.7759, 0.6089, 0.7857, 0.5367, 0.7626, 0.5196, 0.7664, 0.4863, 0.7903, 0.4848, 0.7626, 0.5196, 0.7647, 0.5649, 0.7529, 0.5771, 0.7523, 0.5287, 0.7803, 0.5802, 0.7647, 0.5649, 0.7626, 0.5196, 0.7857, 0.5367, 0.7647, 0.5649, 0.7803, 0.5802, 0.7759, 0.6089, 0.7529, 0.5771, 0.754, 0.4919, 0.7538, 0.4935, 0.7395, 0.5046, 0.7417, 0.458, 0.7626, 0.5196, 0.7538, 0.4935, 0.754, 0.4919, 0.7664, 0.4863, 0.7538, 0.4935, 0.7626, 0.5196, 0.7523, 0.5287, 0.7395, 0.5046])
me_icosphere.update()

# ---- objects
ob_smoke = bpy.data.objects.new('Smoke', me_icosphere)

# ---- transforms, parenting, visibility, modifiers, constraints
ob_smoke.location = (0.0, 0.0, 0.0)
ob_smoke.scale = (30.39, 30.39, 30.39)

# ---- collection membership
col_collection.objects.link(ob_smoke)

# ---- scene / render settings (as saved in the file)
scene.frame_start = 1; scene.frame_end = 250; scene.frame_set(0)
scene.render.engine = 'BLENDER_EEVEE_NEXT'
bpy.context.view_layer.update()

# ---- added for rendering (the .blend has no active camera and no usable light): camera, sun
cam_auto = bpy.data.cameras.new('AutoCamera')
cam_auto.lens = 50.0
cam_auto.sensor_width = 36.0
cam_auto.clip_end = 1807.75
ob_auto_camera = bpy.data.objects.new('AutoCamera', cam_auto)
scene.collection.objects.link(ob_auto_camera)
ob_auto_camera.location = (104.464, -109.161, 92.8282)
ob_auto_camera.rotation_euler = (1.09748, -7.21219e-08, 0.694738)
scene.camera = ob_auto_camera
light_auto_sun = bpy.data.lights.new('AutoSun', 'SUN')
light_auto_sun.energy = 3.0
light_auto_sun.angle = 0.0523599
ob_auto_sun = bpy.data.objects.new('AutoSun', light_auto_sun)
scene.collection.objects.link(ob_auto_sun)
ob_auto_sun.rotation_euler = (0.872665, 0.174533, 0.523599)
bpy.context.view_layer.update()
